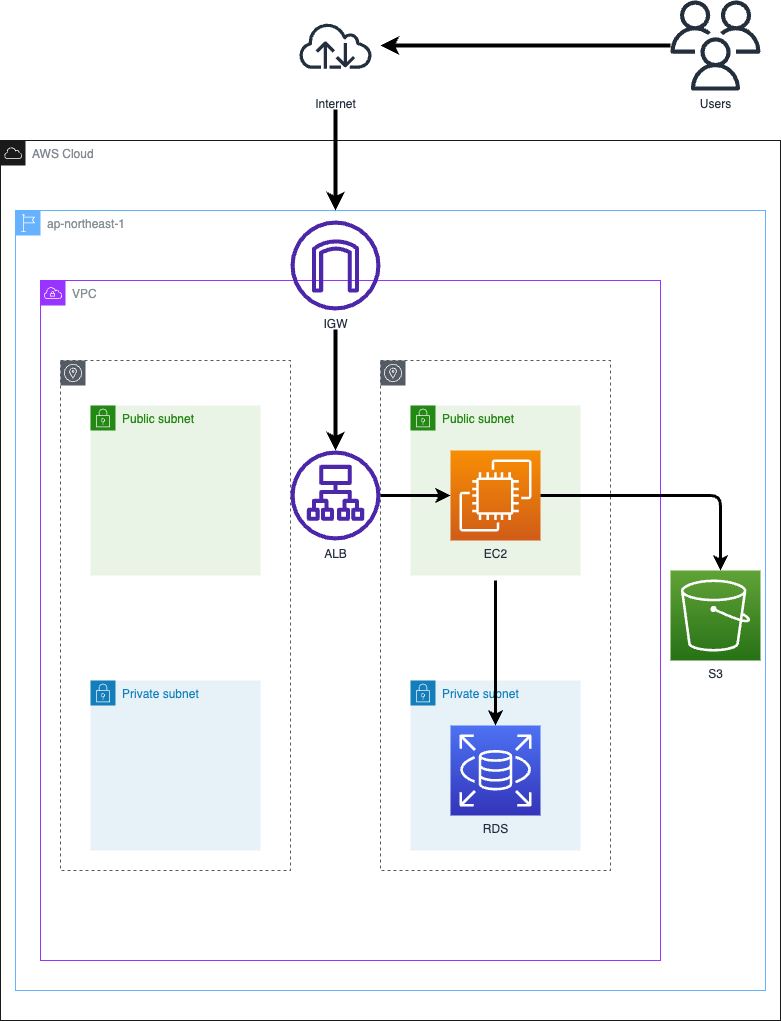

The diagram above was exported from draw.io. Its source (the exported page's mxGraphModel, read from the mxfile embedded in the PNG):
<mxGraphModel dx="1181" dy="1000" grid="1" gridSize="10" guides="1" tooltips="1" connect="1" arrows="1" fold="1" page="1" pageScale="1" pageWidth="827" pageHeight="1169" background="#FFFFFF" math="0" shadow="0">
  <root>
    <mxCell id="0" />
    <mxCell id="1" parent="0" />
    <mxCell id="EUMb1Bj6GeQtbLqWMnm8-2" value="" style="sketch=0;outlineConnect=0;gradientColor=none;html=1;whiteSpace=wrap;fontSize=12;fontStyle=0;shape=mxgraph.aws4.group;grIcon=mxgraph.aws4.group_availability_zone;strokeColor=#545B64;fillColor=none;verticalAlign=top;align=left;spacingLeft=30;fontColor=#545B64;dashed=1;" vertex="1" parent="1">
      <mxGeometry x="400" y="400" width="230" height="510" as="geometry" />
    </mxCell>
    <mxCell id="EUMb1Bj6GeQtbLqWMnm8-5" value="VPC" style="sketch=0;outlineConnect=0;gradientColor=none;html=1;whiteSpace=wrap;fontSize=12;fontStyle=0;shape=mxgraph.aws4.group;grIcon=mxgraph.aws4.group_vpc;strokeColor=#9933FF;fillColor=none;verticalAlign=top;align=left;spacingLeft=30;fontColor=#879196;dashed=0;" vertex="1" parent="1">
      <mxGeometry x="60" y="320" width="620" height="680" as="geometry" />
    </mxCell>
    <mxCell id="EUMb1Bj6GeQtbLqWMnm8-7" value="AWS Cloud" style="sketch=0;outlineConnect=0;gradientColor=none;html=1;whiteSpace=wrap;fontSize=12;fontStyle=0;shape=mxgraph.aws4.group;grIcon=mxgraph.aws4.group_aws_cloud;strokeColor=#1A1A1A;fillColor=none;verticalAlign=top;align=left;spacingLeft=30;fontColor=#858B94;dashed=0;" vertex="1" parent="1">
      <mxGeometry x="20" y="180" width="780" height="880" as="geometry" />
    </mxCell>
    <mxCell id="EUMb1Bj6GeQtbLqWMnm8-6" value="ap-northeast-1" style="sketch=0;outlineConnect=0;gradientColor=none;html=1;whiteSpace=wrap;fontSize=12;fontStyle=0;shape=mxgraph.aws4.group;grIcon=mxgraph.aws4.group_region;strokeColor=#66B2FF;fillColor=none;verticalAlign=top;align=left;spacingLeft=30;fontColor=#879196;strokeWidth=1;" vertex="1" parent="1">
      <mxGeometry x="35" y="250" width="750" height="780" as="geometry" />
    </mxCell>
    <mxCell id="hecU010eD13xWC2obRY6-2" value="Private subnet" style="points=[[0,0],[0.25,0],[0.5,0],[0.75,0],[1,0],[1,0.25],[1,0.5],[1,0.75],[1,1],[0.75,1],[0.5,1],[0.25,1],[0,1],[0,0.75],[0,0.5],[0,0.25]];outlineConnect=0;gradientColor=none;html=1;whiteSpace=wrap;fontSize=12;fontStyle=0;container=1;pointerEvents=0;collapsible=0;recursiveResize=0;shape=mxgraph.aws4.group;grIcon=mxgraph.aws4.group_security_group;grStroke=0;strokeColor=#147EBA;fillColor=#E6F2F8;verticalAlign=top;align=left;spacingLeft=30;fontColor=#147EBA;dashed=0;" vertex="1" parent="1">
      <mxGeometry x="110" y="720" width="170" height="170" as="geometry" />
    </mxCell>
    <mxCell id="hecU010eD13xWC2obRY6-1" value="Private subnet" style="points=[[0,0],[0.25,0],[0.5,0],[0.75,0],[1,0],[1,0.25],[1,0.5],[1,0.75],[1,1],[0.75,1],[0.5,1],[0.25,1],[0,1],[0,0.75],[0,0.5],[0,0.25]];outlineConnect=0;gradientColor=none;html=1;whiteSpace=wrap;fontSize=12;fontStyle=0;container=1;pointerEvents=0;collapsible=0;recursiveResize=0;shape=mxgraph.aws4.group;grIcon=mxgraph.aws4.group_security_group;grStroke=0;strokeColor=#147EBA;fillColor=#E6F2F8;verticalAlign=top;align=left;spacingLeft=30;fontColor=#147EBA;dashed=0;" vertex="1" parent="1">
      <mxGeometry x="430" y="720" width="170" height="170" as="geometry" />
    </mxCell>
    <mxCell id="WBzPqCrSs-yEwqDN5zC0-6" value="RDS&lt;br&gt;" style="sketch=0;points=[[0,0,0],[0.25,0,0],[0.5,0,0],[0.75,0,0],[1,0,0],[0,1,0],[0.25,1,0],[0.5,1,0],[0.75,1,0],[1,1,0],[0,0.25,0],[0,0.5,0],[0,0.75,0],[1,0.25,0],[1,0.5,0],[1,0.75,0]];outlineConnect=0;fontColor=#232F3E;gradientColor=#4D72F3;gradientDirection=north;fillColor=#3334B9;strokeColor=#ffffff;dashed=0;verticalLabelPosition=bottom;verticalAlign=top;align=center;html=1;fontSize=12;fontStyle=0;aspect=fixed;shape=mxgraph.aws4.resourceIcon;resIcon=mxgraph.aws4.rds;" vertex="1" parent="hecU010eD13xWC2obRY6-1">
      <mxGeometry x="40" y="45" width="90" height="90" as="geometry" />
    </mxCell>
    <mxCell id="WBzPqCrSs-yEwqDN5zC0-1" value="Public subnet" style="points=[[0,0],[0.25,0],[0.5,0],[0.75,0],[1,0],[1,0.25],[1,0.5],[1,0.75],[1,1],[0.75,1],[0.5,1],[0.25,1],[0,1],[0,0.75],[0,0.5],[0,0.25]];outlineConnect=0;gradientColor=none;html=1;whiteSpace=wrap;fontSize=12;fontStyle=0;container=1;pointerEvents=0;collapsible=0;recursiveResize=0;shape=mxgraph.aws4.group;grIcon=mxgraph.aws4.group_security_group;grStroke=0;strokeColor=#248814;fillColor=#E9F3E6;verticalAlign=top;align=left;spacingLeft=30;fontColor=#248814;dashed=0;" vertex="1" parent="1">
      <mxGeometry x="110" y="445" width="170" height="170" as="geometry" />
    </mxCell>
    <mxCell id="WBzPqCrSs-yEwqDN5zC0-7" value="Public subnet" style="points=[[0,0],[0.25,0],[0.5,0],[0.75,0],[1,0],[1,0.25],[1,0.5],[1,0.75],[1,1],[0.75,1],[0.5,1],[0.25,1],[0,1],[0,0.75],[0,0.5],[0,0.25]];outlineConnect=0;gradientColor=none;html=1;whiteSpace=wrap;fontSize=12;fontStyle=0;container=1;pointerEvents=0;collapsible=0;recursiveResize=0;shape=mxgraph.aws4.group;grIcon=mxgraph.aws4.group_security_group;grStroke=0;strokeColor=#248814;fillColor=#E9F3E6;verticalAlign=top;align=left;spacingLeft=30;fontColor=#248814;dashed=0;" vertex="1" parent="1">
      <mxGeometry x="430" y="445" width="170" height="170" as="geometry" />
    </mxCell>
    <mxCell id="WBzPqCrSs-yEwqDN5zC0-8" value="EC2" style="sketch=0;points=[[0,0,0],[0.25,0,0],[0.5,0,0],[0.75,0,0],[1,0,0],[0,1,0],[0.25,1,0],[0.5,1,0],[0.75,1,0],[1,1,0],[0,0.25,0],[0,0.5,0],[0,0.75,0],[1,0.25,0],[1,0.5,0],[1,0.75,0]];outlineConnect=0;fontColor=#232F3E;gradientColor=#F78E04;gradientDirection=north;fillColor=#D05C17;strokeColor=#ffffff;dashed=0;verticalLabelPosition=bottom;verticalAlign=top;align=center;html=1;fontSize=12;fontStyle=0;aspect=fixed;shape=mxgraph.aws4.resourceIcon;resIcon=mxgraph.aws4.ec2;" vertex="1" parent="WBzPqCrSs-yEwqDN5zC0-7">
      <mxGeometry x="40" y="45" width="90" height="90" as="geometry" />
    </mxCell>
    <mxCell id="EUMb1Bj6GeQtbLqWMnm8-21" style="edgeStyle=none;html=1;" edge="1" parent="1" source="uKsm-sJZBlhdBZ29YPKb-1" target="EUMb1Bj6GeQtbLqWMnm8-2">
      <mxGeometry relative="1" as="geometry" />
    </mxCell>
    <mxCell id="EUMb1Bj6GeQtbLqWMnm8-22" style="edgeStyle=none;html=1;" edge="1" parent="1" source="uKsm-sJZBlhdBZ29YPKb-1" target="EUMb1Bj6GeQtbLqWMnm8-2">
      <mxGeometry relative="1" as="geometry" />
    </mxCell>
    <mxCell id="EUMb1Bj6GeQtbLqWMnm8-23" value="" style="edgeStyle=none;html=1;" edge="1" parent="1" source="uKsm-sJZBlhdBZ29YPKb-1" target="EUMb1Bj6GeQtbLqWMnm8-2">
      <mxGeometry relative="1" as="geometry" />
    </mxCell>
    <mxCell id="EUMb1Bj6GeQtbLqWMnm8-24" value="" style="edgeStyle=none;html=1;" edge="1" parent="1" source="uKsm-sJZBlhdBZ29YPKb-1" target="EUMb1Bj6GeQtbLqWMnm8-2">
      <mxGeometry relative="1" as="geometry" />
    </mxCell>
    <mxCell id="EUMb1Bj6GeQtbLqWMnm8-29" style="edgeStyle=none;html=1;strokeWidth=3;" edge="1" parent="1" source="uKsm-sJZBlhdBZ29YPKb-1" target="WBzPqCrSs-yEwqDN5zC0-8">
      <mxGeometry relative="1" as="geometry" />
    </mxCell>
    <mxCell id="uKsm-sJZBlhdBZ29YPKb-1" value="ALB" style="sketch=0;outlineConnect=0;fontColor=#232F3E;gradientColor=none;fillColor=#4D27AA;strokeColor=none;dashed=0;verticalLabelPosition=bottom;verticalAlign=top;align=center;html=1;fontSize=12;fontStyle=0;aspect=fixed;pointerEvents=1;shape=mxgraph.aws4.application_load_balancer;" vertex="1" parent="1">
      <mxGeometry x="310" y="490" width="90" height="90" as="geometry" />
    </mxCell>
    <mxCell id="EUMb1Bj6GeQtbLqWMnm8-11" style="edgeStyle=none;html=1;strokeWidth=4;" edge="1" parent="1" source="OamEJj4MSI0Uk09tw21_-1" target="wp5UiP1jDHI0wRKTKctG-1">
      <mxGeometry relative="1" as="geometry" />
    </mxCell>
    <mxCell id="OamEJj4MSI0Uk09tw21_-1" value="Users&lt;br&gt;" style="sketch=0;outlineConnect=0;fontColor=#232F3E;gradientColor=none;fillColor=#232F3D;strokeColor=none;dashed=0;verticalLabelPosition=bottom;verticalAlign=top;align=center;html=1;fontSize=12;fontStyle=0;aspect=fixed;pointerEvents=1;shape=mxgraph.aws4.users;" vertex="1" parent="1">
      <mxGeometry x="690" y="40" width="90" height="90" as="geometry" />
    </mxCell>
    <mxCell id="EUMb1Bj6GeQtbLqWMnm8-12" style="edgeStyle=none;html=1;strokeWidth=4;" edge="1" parent="1">
      <mxGeometry relative="1" as="geometry">
        <mxPoint x="355" y="149" as="sourcePoint" />
        <mxPoint x="355" y="250" as="targetPoint" />
      </mxGeometry>
    </mxCell>
    <mxCell id="grgjp6C7CZYkqodziJxc-1" value="S3&lt;br&gt;" style="sketch=0;points=[[0,0,0],[0.25,0,0],[0.5,0,0],[0.75,0,0],[1,0,0],[0,1,0],[0.25,1,0],[0.5,1,0],[0.75,1,0],[1,1,0],[0,0.25,0],[0,0.5,0],[0,0.75,0],[1,0.25,0],[1,0.5,0],[1,0.75,0]];outlineConnect=0;fontColor=#232F3E;gradientColor=#60A337;gradientDirection=north;fillColor=#277116;strokeColor=#ffffff;dashed=0;verticalLabelPosition=bottom;verticalAlign=top;align=center;html=1;fontSize=12;fontStyle=0;aspect=fixed;shape=mxgraph.aws4.resourceIcon;resIcon=mxgraph.aws4.s3;" vertex="1" parent="1">
      <mxGeometry x="690" y="610" width="90" height="90" as="geometry" />
    </mxCell>
    <mxCell id="EUMb1Bj6GeQtbLqWMnm8-30" style="edgeStyle=none;html=1;strokeWidth=4;" edge="1" parent="1" target="uKsm-sJZBlhdBZ29YPKb-1">
      <mxGeometry relative="1" as="geometry">
        <mxPoint x="355" y="369" as="sourcePoint" />
        <mxPoint x="355" y="479.00102270402954" as="targetPoint" />
      </mxGeometry>
    </mxCell>
    <mxCell id="3_-3hYqP-M41jlYyyTy9-1" value="IGW&lt;br&gt;" style="sketch=0;outlineConnect=0;fontColor=#232F3E;gradientColor=none;fillColor=#4D27AA;strokeColor=none;dashed=0;verticalLabelPosition=bottom;verticalAlign=top;align=center;html=1;fontSize=12;fontStyle=0;aspect=fixed;pointerEvents=1;shape=mxgraph.aws4.internet_gateway;" vertex="1" parent="1">
      <mxGeometry x="310" y="260" width="90" height="90" as="geometry" />
    </mxCell>
    <mxCell id="EUMb1Bj6GeQtbLqWMnm8-8" value="" style="sketch=0;outlineConnect=0;gradientColor=none;html=1;whiteSpace=wrap;fontSize=12;fontStyle=0;shape=mxgraph.aws4.group;grIcon=mxgraph.aws4.group_availability_zone;strokeColor=#545B64;fillColor=none;verticalAlign=top;align=left;spacingLeft=30;fontColor=#545B64;dashed=1;" vertex="1" parent="1">
      <mxGeometry x="80" y="400" width="230" height="510" as="geometry" />
    </mxCell>
    <mxCell id="EUMb1Bj6GeQtbLqWMnm8-27" style="edgeStyle=none;html=1;strokeWidth=3;" edge="1" parent="1" target="WBzPqCrSs-yEwqDN5zC0-6">
      <mxGeometry relative="1" as="geometry">
        <mxPoint x="515" y="620" as="sourcePoint" />
      </mxGeometry>
    </mxCell>
    <mxCell id="EUMb1Bj6GeQtbLqWMnm8-32" style="edgeStyle=none;html=1;strokeWidth=3;" edge="1" parent="1">
      <mxGeometry relative="1" as="geometry">
        <mxPoint x="560.0000000000002" y="535" as="sourcePoint" />
        <mxPoint x="740" y="610" as="targetPoint" />
        <Array as="points">
          <mxPoint x="740" y="535" />
        </Array>
      </mxGeometry>
    </mxCell>
    <mxCell id="wp5UiP1jDHI0wRKTKctG-1" value="Internet" style="sketch=0;outlineConnect=0;fontColor=#232F3E;gradientColor=none;strokeColor=#232F3E;fillColor=#ffffff;dashed=0;verticalLabelPosition=bottom;verticalAlign=top;align=center;html=1;fontSize=12;fontStyle=0;aspect=fixed;shape=mxgraph.aws4.resourceIcon;resIcon=mxgraph.aws4.internet;" vertex="1" parent="1">
      <mxGeometry x="310" y="40" width="90" height="90" as="geometry" />
    </mxCell>
  </root>
</mxGraphModel>